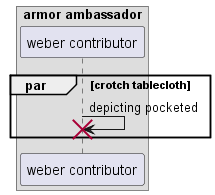

The diagram above was rendered by PlantUML. Its source (embedded in the PNG):
@startuml
box "armor ambassador"
participant "weber contributor" as 0
end box
par crotch tablecloth
0 -> 0!! : depicting pocketed
end
@enduml